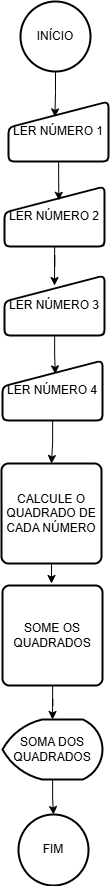

The diagram above was exported from draw.io. Its source (the exported page's mxGraphModel, read from the mxfile embedded in the PNG):
<mxGraphModel dx="1691" dy="974" grid="1" gridSize="10" guides="1" tooltips="1" connect="1" arrows="1" fold="1" page="1" pageScale="1" pageWidth="827" pageHeight="1169" math="0" shadow="0">
  <root>
    <mxCell id="0" />
    <mxCell id="1" parent="0" />
    <mxCell id="j_lvoiEIaVGLLwqoPi1u-1" parent="1" style="strokeWidth=2;html=1;shape=mxgraph.flowchart.start_2;whiteSpace=wrap;" value="INÍCIO" vertex="1">
      <mxGeometry height="70" width="70" x="190" y="20" as="geometry" />
    </mxCell>
    <mxCell id="j_lvoiEIaVGLLwqoPi1u-2" parent="1" style="strokeWidth=2;html=1;shape=mxgraph.flowchart.start_2;whiteSpace=wrap;" value="FIM" vertex="1">
      <mxGeometry height="71" width="70" x="188" y="833" as="geometry" />
    </mxCell>
    <mxCell id="j_lvoiEIaVGLLwqoPi1u-3" parent="1" style="html=1;strokeWidth=2;shape=manualInput;whiteSpace=wrap;rounded=1;size=26;arcSize=11;" value="LER NÚMERO 1" vertex="1">
      <mxGeometry height="60" width="100" x="178" y="120" as="geometry" />
    </mxCell>
    <mxCell id="j_lvoiEIaVGLLwqoPi1u-4" parent="1" style="html=1;strokeWidth=2;shape=manualInput;whiteSpace=wrap;rounded=1;size=26;arcSize=11;" value="LER NÚMERO 2" vertex="1">
      <mxGeometry height="60" width="100" x="174" y="205" as="geometry" />
    </mxCell>
    <mxCell id="j_lvoiEIaVGLLwqoPi1u-5" parent="1" style="html=1;strokeWidth=2;shape=manualInput;whiteSpace=wrap;rounded=1;size=26;arcSize=11;" value="LER NÚMERO 3" vertex="1">
      <mxGeometry height="60" width="100" x="174" y="294" as="geometry" />
    </mxCell>
    <mxCell id="j_lvoiEIaVGLLwqoPi1u-17" edge="1" parent="1" source="j_lvoiEIaVGLLwqoPi1u-6" style="edgeStyle=orthogonalEdgeStyle;rounded=0;orthogonalLoop=1;jettySize=auto;html=1;entryX=0.5;entryY=0;entryDx=0;entryDy=0;" target="j_lvoiEIaVGLLwqoPi1u-11">
      <mxGeometry relative="1" as="geometry" />
    </mxCell>
    <mxCell id="j_lvoiEIaVGLLwqoPi1u-6" parent="1" style="html=1;strokeWidth=2;shape=manualInput;whiteSpace=wrap;rounded=1;size=26;arcSize=11;" value="LER NÚMERO 4" vertex="1">
      <mxGeometry height="60" width="100" x="172" y="379" as="geometry" />
    </mxCell>
    <mxCell id="j_lvoiEIaVGLLwqoPi1u-7" edge="1" parent="1" source="j_lvoiEIaVGLLwqoPi1u-1" style="edgeStyle=orthogonalEdgeStyle;rounded=0;orthogonalLoop=1;jettySize=auto;html=1;entryX=0.464;entryY=0.257;entryDx=0;entryDy=0;entryPerimeter=0;" target="j_lvoiEIaVGLLwqoPi1u-3">
      <mxGeometry relative="1" as="geometry" />
    </mxCell>
    <mxCell id="j_lvoiEIaVGLLwqoPi1u-8" edge="1" parent="1" source="j_lvoiEIaVGLLwqoPi1u-3" style="edgeStyle=orthogonalEdgeStyle;rounded=0;orthogonalLoop=1;jettySize=auto;html=1;entryX=0.544;entryY=0.23;entryDx=0;entryDy=0;entryPerimeter=0;" target="j_lvoiEIaVGLLwqoPi1u-4">
      <mxGeometry relative="1" as="geometry" />
    </mxCell>
    <mxCell id="j_lvoiEIaVGLLwqoPi1u-9" edge="1" parent="1" source="j_lvoiEIaVGLLwqoPi1u-4" style="edgeStyle=orthogonalEdgeStyle;rounded=0;orthogonalLoop=1;jettySize=auto;html=1;entryX=0.5;entryY=0.167;entryDx=0;entryDy=0;entryPerimeter=0;" target="j_lvoiEIaVGLLwqoPi1u-5">
      <mxGeometry relative="1" as="geometry" />
    </mxCell>
    <mxCell id="j_lvoiEIaVGLLwqoPi1u-10" edge="1" parent="1" source="j_lvoiEIaVGLLwqoPi1u-5" style="edgeStyle=orthogonalEdgeStyle;rounded=0;orthogonalLoop=1;jettySize=auto;html=1;entryX=0.528;entryY=0.223;entryDx=0;entryDy=0;entryPerimeter=0;" target="j_lvoiEIaVGLLwqoPi1u-6">
      <mxGeometry relative="1" as="geometry" />
    </mxCell>
    <mxCell id="j_lvoiEIaVGLLwqoPi1u-16" edge="1" parent="1" source="j_lvoiEIaVGLLwqoPi1u-11" style="edgeStyle=orthogonalEdgeStyle;rounded=0;orthogonalLoop=1;jettySize=auto;html=1;entryX=0.5;entryY=0;entryDx=0;entryDy=0;" target="j_lvoiEIaVGLLwqoPi1u-12">
      <mxGeometry relative="1" as="geometry" />
    </mxCell>
    <mxCell id="j_lvoiEIaVGLLwqoPi1u-11" parent="1" style="rounded=1;whiteSpace=wrap;html=1;absoluteArcSize=1;arcSize=14;strokeWidth=2;" value="CALCULE O QUADRADO DE CADA NÚMERO" vertex="1">
      <mxGeometry height="100" width="100" x="171" y="482" as="geometry" />
    </mxCell>
    <mxCell id="j_lvoiEIaVGLLwqoPi1u-12" parent="1" style="rounded=1;whiteSpace=wrap;html=1;absoluteArcSize=1;arcSize=14;strokeWidth=2;" value="SOME OS QUADRADOS" vertex="1">
      <mxGeometry height="100" width="100" x="172" y="604" as="geometry" />
    </mxCell>
    <mxCell id="j_lvoiEIaVGLLwqoPi1u-13" parent="1" style="strokeWidth=2;html=1;shape=mxgraph.flowchart.display;whiteSpace=wrap;" value="SOMA DOS QUADRADOS" vertex="1">
      <mxGeometry height="60" width="100" x="172" y="738" as="geometry" />
    </mxCell>
    <mxCell id="j_lvoiEIaVGLLwqoPi1u-14" edge="1" parent="1" source="j_lvoiEIaVGLLwqoPi1u-12" style="edgeStyle=orthogonalEdgeStyle;rounded=0;orthogonalLoop=1;jettySize=auto;html=1;entryX=0.5;entryY=0;entryDx=0;entryDy=0;entryPerimeter=0;" target="j_lvoiEIaVGLLwqoPi1u-13">
      <mxGeometry relative="1" as="geometry" />
    </mxCell>
    <mxCell id="j_lvoiEIaVGLLwqoPi1u-15" edge="1" parent="1" source="j_lvoiEIaVGLLwqoPi1u-13" style="edgeStyle=orthogonalEdgeStyle;rounded=0;orthogonalLoop=1;jettySize=auto;html=1;entryX=0.5;entryY=0;entryDx=0;entryDy=0;entryPerimeter=0;" target="j_lvoiEIaVGLLwqoPi1u-2">
      <mxGeometry relative="1" as="geometry" />
    </mxCell>
  </root>
</mxGraphModel>